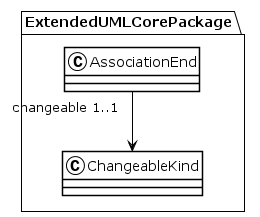

The diagram above was rendered by PlantUML. Its source (embedded in the PNG):
@startuml
!theme plain
package ExtendedUMLCorePackage {
class AssociationEnd {
}
AssociationEnd "changeable 1..1" --> ChangeableKind
class ChangeableKind {
}
}
@enduml